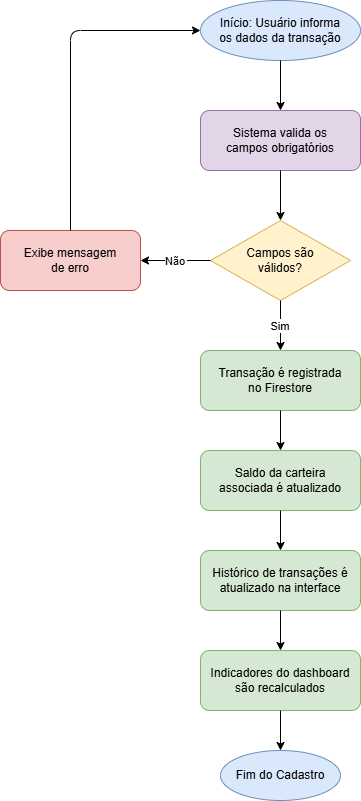

The diagram above was exported from draw.io. Its source (the exported page's mxGraphModel, read from the mxfile embedded in the PNG):
<mxGraphModel dx="1414" dy="825" grid="1" gridSize="10" guides="1" tooltips="1" connect="1" arrows="1" fold="1" page="1" pageScale="1" pageWidth="827" pageHeight="1169" math="0" shadow="0">
  <root>
    <mxCell id="0" />
    <mxCell id="1" parent="0" />
    <mxCell id="node_start" parent="1" style="ellipse;whiteSpace=wrap;html=1;fillColor=#dae8fc;strokeColor=#6c8ebf;" value="Início: Usuário informa&#10;os dados da transação" vertex="1">
      <mxGeometry height="60" width="160" x="320" y="40" as="geometry" />
    </mxCell>
    <mxCell id="node_validate" parent="1" style="rounded=1;whiteSpace=wrap;html=1;fillColor=#e1d5e7;strokeColor=#9673a6;" value="Sistema valida os&#10;campos obrigatórios" vertex="1">
      <mxGeometry height="60" width="160" x="320" y="150" as="geometry" />
    </mxCell>
    <mxCell id="node_decision" parent="1" style="rhombus;whiteSpace=wrap;html=1;fillColor=#fff2cc;strokeColor=#d6b656;" value="Campos são&#10;válidos?" vertex="1">
      <mxGeometry height="80" width="140" x="330" y="260" as="geometry" />
    </mxCell>
    <mxCell id="node_error" parent="1" style="rounded=1;whiteSpace=wrap;html=1;fillColor=#f8cecc;strokeColor=#b85450;" value="Exibe mensagem&#10;de erro" vertex="1">
      <mxGeometry height="60" width="140" x="120" y="270" as="geometry" />
    </mxCell>
    <mxCell id="node_save" parent="1" style="rounded=1;whiteSpace=wrap;html=1;fillColor=#d5e8d4;strokeColor=#82b366;" value="Transação é registrada&#10;no Firestore" vertex="1">
      <mxGeometry height="60" width="160" x="320" y="390" as="geometry" />
    </mxCell>
    <mxCell id="node_wallet" parent="1" style="rounded=1;whiteSpace=wrap;html=1;fillColor=#d5e8d4;strokeColor=#82b366;" value="Saldo da carteira&#10;associada é atualizado" vertex="1">
      <mxGeometry height="60" width="160" x="320" y="490" as="geometry" />
    </mxCell>
    <mxCell id="node_ui" parent="1" style="rounded=1;whiteSpace=wrap;html=1;fillColor=#d5e8d4;strokeColor=#82b366;" value="Histórico de transações é&#10;atualizado na interface" vertex="1">
      <mxGeometry height="60" width="160" x="320" y="590" as="geometry" />
    </mxCell>
    <mxCell id="node_dashboard" parent="1" style="rounded=1;whiteSpace=wrap;html=1;fillColor=#d5e8d4;strokeColor=#82b366;" value="Indicadores do dashboard&#10;são recalculados" vertex="1">
      <mxGeometry height="60" width="160" x="320" y="690" as="geometry" />
    </mxCell>
    <mxCell id="node_end" parent="1" style="ellipse;whiteSpace=wrap;html=1;fillColor=#dae8fc;strokeColor=#6c8ebf;" value="Fim do Cadastro" vertex="1">
      <mxGeometry height="50" width="120" x="340" y="790" as="geometry" />
    </mxCell>
    <mxCell id="edge1" edge="1" parent="1" source="node_start" target="node_validate">
      <mxGeometry relative="1" as="geometry" />
    </mxCell>
    <mxCell id="edge2" edge="1" parent="1" source="node_validate" target="node_decision">
      <mxGeometry relative="1" as="geometry" />
    </mxCell>
    <mxCell id="edge3" edge="1" parent="1" source="node_decision" target="node_error" value="Não">
      <mxGeometry relative="1" as="geometry" />
    </mxCell>
    <mxCell id="edge_back" edge="1" parent="1" source="node_error" target="node_start">
      <mxGeometry relative="1" as="geometry">
        <Array as="points">
          <mxPoint x="190" y="70" />
        </Array>
      </mxGeometry>
    </mxCell>
    <mxCell id="edge4" edge="1" parent="1" source="node_decision" target="node_save" value="Sim">
      <mxGeometry relative="1" as="geometry" />
    </mxCell>
    <mxCell id="edge5" edge="1" parent="1" source="node_save" target="node_wallet">
      <mxGeometry relative="1" as="geometry" />
    </mxCell>
    <mxCell id="edge6" edge="1" parent="1" source="node_wallet" target="node_ui">
      <mxGeometry relative="1" as="geometry" />
    </mxCell>
    <mxCell id="edge7" edge="1" parent="1" source="node_ui" target="node_dashboard">
      <mxGeometry relative="1" as="geometry" />
    </mxCell>
    <mxCell id="edge8" edge="1" parent="1" source="node_dashboard" target="node_end">
      <mxGeometry relative="1" as="geometry" />
    </mxCell>
  </root>
</mxGraphModel>